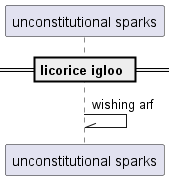

The diagram above was rendered by PlantUML. Its source (embedded in the PNG):
@startuml
participant "unconstitutional sparks" as 0
== licorice igloo ==
0 -\\ 0: wishing arf
@enduml